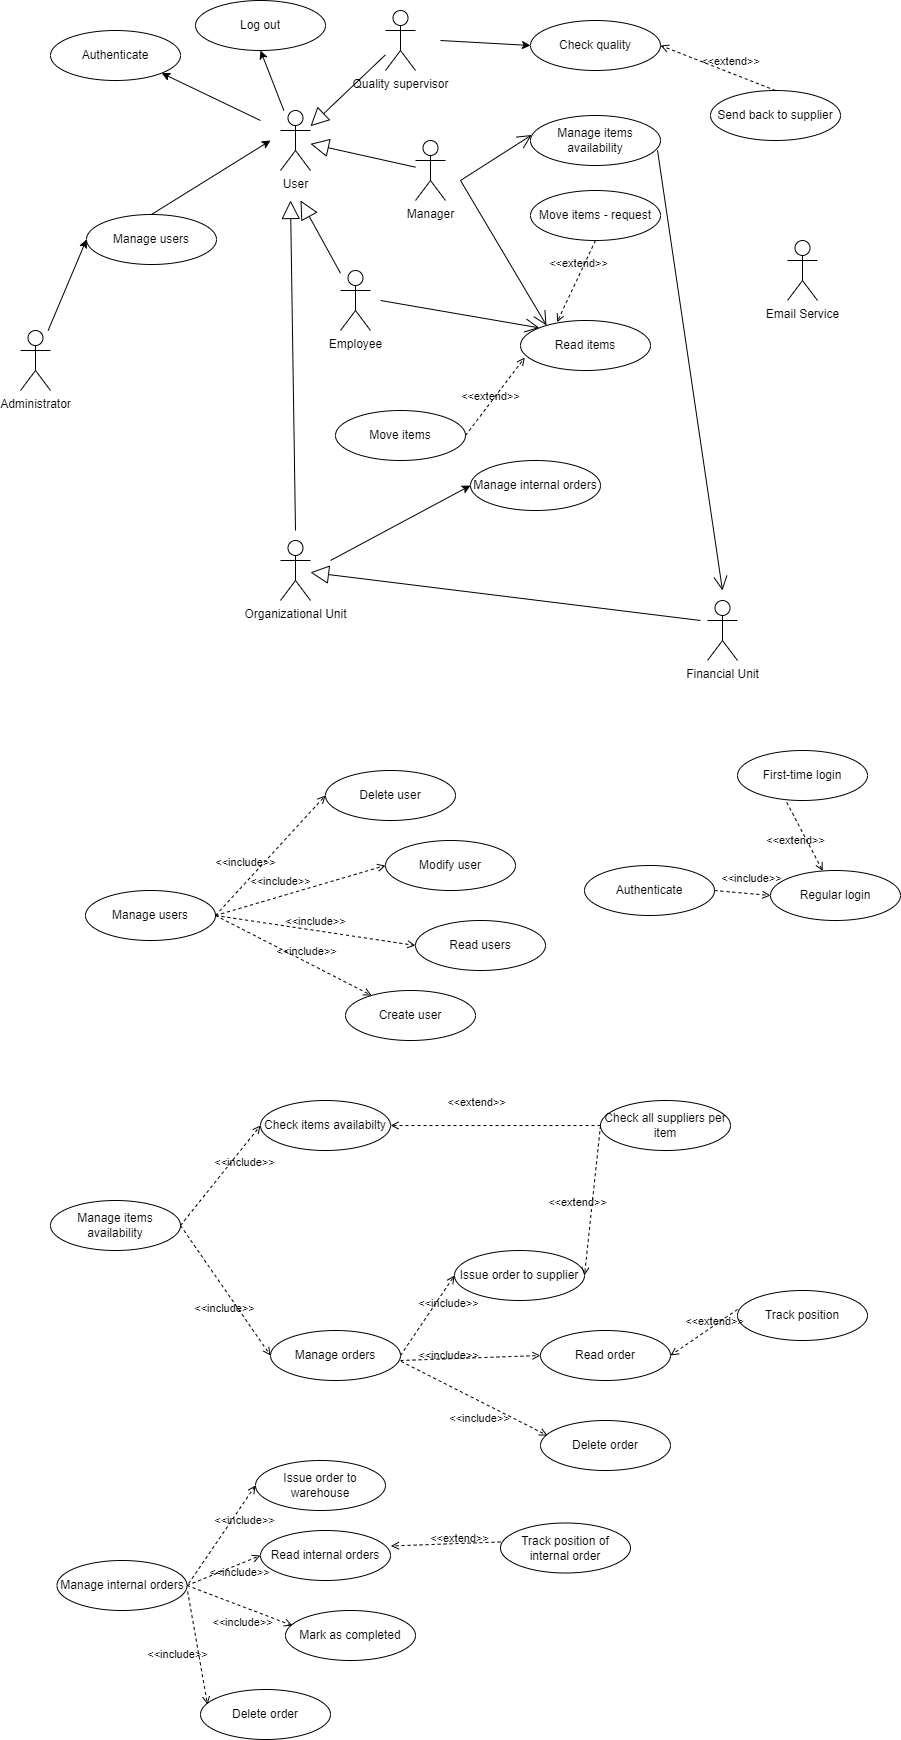

The diagram above was exported from draw.io. Its source (the exported page's mxGraphModel, read from the mxfile embedded in the PNG):
<mxGraphModel dx="2272" dy="831" grid="1" gridSize="10" guides="1" tooltips="1" connect="1" arrows="1" fold="1" page="1" pageScale="1" pageWidth="827" pageHeight="1169" math="0" shadow="0">
  <root>
    <mxCell id="0" />
    <mxCell id="1" parent="0" />
    <mxCell id="7" value="Manage users" style="ellipse;whiteSpace=wrap;html=1;" parent="1" vertex="1">
      <mxGeometry x="46" y="254" width="130" height="50" as="geometry" />
    </mxCell>
    <mxCell id="20" value="Administrator&lt;br&gt;" style="shape=umlActor;verticalLabelPosition=bottom;verticalAlign=top;html=1;outlineConnect=0;" parent="1" vertex="1">
      <mxGeometry x="-20" y="370" width="30" height="60" as="geometry" />
    </mxCell>
    <mxCell id="21" value="User&lt;br&gt;" style="shape=umlActor;verticalLabelPosition=bottom;verticalAlign=top;html=1;outlineConnect=0;" parent="1" vertex="1">
      <mxGeometry x="240" y="150" width="30" height="60" as="geometry" />
    </mxCell>
    <mxCell id="22" value="Employee" style="shape=umlActor;verticalLabelPosition=bottom;verticalAlign=top;html=1;outlineConnect=0;" parent="1" vertex="1">
      <mxGeometry x="300" y="310" width="30" height="60" as="geometry" />
    </mxCell>
    <mxCell id="24" value="" style="endArrow=classic;html=1;entryX=0;entryY=0.5;entryDx=0;entryDy=0;" parent="1" source="20" target="7" edge="1">
      <mxGeometry width="50" height="50" relative="1" as="geometry">
        <mxPoint x="135" y="430" as="sourcePoint" />
        <mxPoint x="440" y="470" as="targetPoint" />
      </mxGeometry>
    </mxCell>
    <mxCell id="26" value="" style="endArrow=block;endSize=16;endFill=0;html=1;" parent="1" source="22" edge="1">
      <mxGeometry width="160" relative="1" as="geometry">
        <mxPoint x="500" y="440" as="sourcePoint" />
        <mxPoint x="260" y="240" as="targetPoint" />
      </mxGeometry>
    </mxCell>
    <mxCell id="29" value="Manage users" style="ellipse;whiteSpace=wrap;html=1;" parent="1" vertex="1">
      <mxGeometry x="45" y="930" width="130" height="50" as="geometry" />
    </mxCell>
    <mxCell id="30" value="Create user" style="ellipse;whiteSpace=wrap;html=1;" parent="1" vertex="1">
      <mxGeometry x="305" y="1030" width="130" height="50" as="geometry" />
    </mxCell>
    <mxCell id="31" value="Read users" style="ellipse;whiteSpace=wrap;html=1;" parent="1" vertex="1">
      <mxGeometry x="375" y="960" width="130" height="50" as="geometry" />
    </mxCell>
    <mxCell id="32" value="Modify user" style="ellipse;whiteSpace=wrap;html=1;" parent="1" vertex="1">
      <mxGeometry x="345" y="880" width="130" height="50" as="geometry" />
    </mxCell>
    <mxCell id="33" value="&amp;lt;&amp;lt;include&amp;gt;&amp;gt;" style="html=1;verticalAlign=bottom;labelBackgroundColor=none;endArrow=open;endFill=0;dashed=1;exitX=1;exitY=0.5;exitDx=0;exitDy=0;" parent="1" source="29" target="30" edge="1">
      <mxGeometry x="0.1478" y="1" width="160" relative="1" as="geometry">
        <mxPoint x="285" y="970" as="sourcePoint" />
        <mxPoint x="265" y="955" as="targetPoint" />
        <mxPoint as="offset" />
      </mxGeometry>
    </mxCell>
    <mxCell id="34" value="Delete user" style="ellipse;whiteSpace=wrap;html=1;" parent="1" vertex="1">
      <mxGeometry x="285" y="810" width="130" height="50" as="geometry" />
    </mxCell>
    <mxCell id="35" value="&amp;lt;&amp;lt;include&amp;gt;&amp;gt;" style="html=1;verticalAlign=bottom;labelBackgroundColor=none;endArrow=open;endFill=0;dashed=1;entryX=0;entryY=0.5;entryDx=0;entryDy=0;" parent="1" target="31" edge="1">
      <mxGeometry width="160" relative="1" as="geometry">
        <mxPoint x="175" y="955" as="sourcePoint" />
        <mxPoint x="615" y="850" as="targetPoint" />
      </mxGeometry>
    </mxCell>
    <mxCell id="36" value="&amp;lt;&amp;lt;include&amp;gt;&amp;gt;" style="html=1;verticalAlign=bottom;labelBackgroundColor=none;endArrow=open;endFill=0;dashed=1;exitX=1;exitY=0.5;exitDx=0;exitDy=0;entryX=0;entryY=0.5;entryDx=0;entryDy=0;" parent="1" source="29" target="32" edge="1">
      <mxGeometry x="-0.219" y="6" width="160" relative="1" as="geometry">
        <mxPoint x="185" y="850" as="sourcePoint" />
        <mxPoint x="295" y="870" as="targetPoint" />
        <mxPoint as="offset" />
      </mxGeometry>
    </mxCell>
    <mxCell id="37" value="&amp;lt;&amp;lt;include&amp;gt;&amp;gt;" style="html=1;verticalAlign=bottom;labelBackgroundColor=none;endArrow=open;endFill=0;dashed=1;exitX=1;exitY=0.5;exitDx=0;exitDy=0;entryX=0;entryY=0.5;entryDx=0;entryDy=0;" parent="1" source="29" target="34" edge="1">
      <mxGeometry x="-0.3434" y="8" width="160" relative="1" as="geometry">
        <mxPoint x="125" y="910" as="sourcePoint" />
        <mxPoint x="285" y="910" as="targetPoint" />
        <mxPoint as="offset" />
      </mxGeometry>
    </mxCell>
    <mxCell id="39" value="Manager" style="shape=umlActor;verticalLabelPosition=bottom;verticalAlign=top;html=1;outlineConnect=0;" parent="1" vertex="1">
      <mxGeometry x="375" y="180" width="30" height="60" as="geometry" />
    </mxCell>
    <mxCell id="40" value="" style="endArrow=block;endSize=16;endFill=0;html=1;" parent="1" source="39" target="21" edge="1">
      <mxGeometry width="160" relative="1" as="geometry">
        <mxPoint x="470" y="260" as="sourcePoint" />
        <mxPoint x="319.9999999999999" y="260" as="targetPoint" />
      </mxGeometry>
    </mxCell>
    <mxCell id="43" value="Manage items availability" style="ellipse;whiteSpace=wrap;html=1;" parent="1" vertex="1">
      <mxGeometry x="490" y="155" width="130" height="50" as="geometry" />
    </mxCell>
    <mxCell id="45" value="" style="endArrow=open;endFill=1;endSize=12;html=1;entryX=0.009;entryY=0.39;entryDx=0;entryDy=0;entryPerimeter=0;" parent="1" target="43" edge="1">
      <mxGeometry width="160" relative="1" as="geometry">
        <mxPoint x="420" y="220" as="sourcePoint" />
        <mxPoint x="700" y="380" as="targetPoint" />
      </mxGeometry>
    </mxCell>
    <mxCell id="46" value="Manage items availability" style="ellipse;whiteSpace=wrap;html=1;" parent="1" vertex="1">
      <mxGeometry x="10" y="1240" width="130" height="50" as="geometry" />
    </mxCell>
    <mxCell id="47" value="Check items availabilty" style="ellipse;whiteSpace=wrap;html=1;" parent="1" vertex="1">
      <mxGeometry x="220" y="1140" width="130" height="50" as="geometry" />
    </mxCell>
    <mxCell id="49" value="Issue order to supplier" style="ellipse;whiteSpace=wrap;html=1;" parent="1" vertex="1">
      <mxGeometry x="414" y="1290" width="130" height="50" as="geometry" />
    </mxCell>
    <mxCell id="50" value="&amp;lt;&amp;lt;include&amp;gt;&amp;gt;" style="html=1;verticalAlign=bottom;labelBackgroundColor=none;endArrow=open;endFill=0;dashed=1;exitX=1;exitY=0.5;exitDx=0;exitDy=0;entryX=0;entryY=0.5;entryDx=0;entryDy=0;" parent="1" source="60" target="49" edge="1">
      <mxGeometry x="0.2865" y="-16" width="160" relative="1" as="geometry">
        <mxPoint x="230" y="1395" as="sourcePoint" />
        <mxPoint x="340" y="1350" as="targetPoint" />
        <mxPoint as="offset" />
      </mxGeometry>
    </mxCell>
    <mxCell id="51" value="Check all suppliers per item" style="ellipse;whiteSpace=wrap;html=1;" parent="1" vertex="1">
      <mxGeometry x="560" y="1140" width="130" height="50" as="geometry" />
    </mxCell>
    <mxCell id="52" value="&amp;lt;&amp;lt;extend&amp;gt;&amp;gt;" style="html=1;verticalAlign=bottom;labelBackgroundColor=none;endArrow=open;endFill=0;dashed=1;exitX=0;exitY=0.5;exitDx=0;exitDy=0;entryX=1;entryY=0.5;entryDx=0;entryDy=0;" parent="1" source="51" target="49" edge="1">
      <mxGeometry x="0.1765" y="-14" width="160" relative="1" as="geometry">
        <mxPoint x="360" y="1140" as="sourcePoint" />
        <mxPoint x="400" y="1295" as="targetPoint" />
        <mxPoint as="offset" />
      </mxGeometry>
    </mxCell>
    <mxCell id="54" value="&amp;lt;&amp;lt;include&amp;gt;&amp;gt;" style="html=1;verticalAlign=bottom;labelBackgroundColor=none;endArrow=open;endFill=0;dashed=1;exitX=1;exitY=0.5;exitDx=0;exitDy=0;entryX=0;entryY=0.5;entryDx=0;entryDy=0;" parent="1" source="46" target="47" edge="1">
      <mxGeometry x="0.2865" y="-16" width="160" relative="1" as="geometry">
        <mxPoint x="150" y="1275" as="sourcePoint" />
        <mxPoint x="220" y="1335" as="targetPoint" />
        <mxPoint as="offset" />
      </mxGeometry>
    </mxCell>
    <mxCell id="55" value="&amp;lt;&amp;lt;extend&amp;gt;&amp;gt;" style="html=1;verticalAlign=bottom;labelBackgroundColor=none;endArrow=open;endFill=0;dashed=1;exitX=0;exitY=0.5;exitDx=0;exitDy=0;entryX=1;entryY=0.5;entryDx=0;entryDy=0;" parent="1" source="51" target="47" edge="1">
      <mxGeometry x="0.1765" y="-14" width="160" relative="1" as="geometry">
        <mxPoint x="420.0000000000001" y="1275" as="sourcePoint" />
        <mxPoint x="350" y="1335" as="targetPoint" />
        <mxPoint as="offset" />
      </mxGeometry>
    </mxCell>
    <mxCell id="60" value="Manage orders" style="ellipse;whiteSpace=wrap;html=1;" parent="1" vertex="1">
      <mxGeometry x="230" y="1370" width="130" height="50" as="geometry" />
    </mxCell>
    <mxCell id="61" value="&amp;lt;&amp;lt;include&amp;gt;&amp;gt;" style="html=1;verticalAlign=bottom;labelBackgroundColor=none;endArrow=open;endFill=0;dashed=1;exitX=1;exitY=0.5;exitDx=0;exitDy=0;entryX=0;entryY=0.5;entryDx=0;entryDy=0;" parent="1" source="46" target="60" edge="1">
      <mxGeometry x="0.2865" y="-16" width="160" relative="1" as="geometry">
        <mxPoint x="129.99999999999966" y="1340" as="sourcePoint" />
        <mxPoint x="330" y="1425" as="targetPoint" />
        <mxPoint as="offset" />
      </mxGeometry>
    </mxCell>
    <mxCell id="69" value="Track position" style="ellipse;whiteSpace=wrap;html=1;" parent="1" vertex="1">
      <mxGeometry x="697" y="1330" width="130" height="50" as="geometry" />
    </mxCell>
    <mxCell id="73" value="Delete order" style="ellipse;whiteSpace=wrap;html=1;" parent="1" vertex="1">
      <mxGeometry x="500" y="1460" width="130" height="50" as="geometry" />
    </mxCell>
    <mxCell id="74" value="&amp;lt;&amp;lt;include&amp;gt;&amp;gt;" style="html=1;verticalAlign=bottom;labelBackgroundColor=none;endArrow=open;endFill=0;dashed=1;exitX=1.005;exitY=0.619;exitDx=0;exitDy=0;entryX=0.054;entryY=0.301;entryDx=0;entryDy=0;exitPerimeter=0;entryPerimeter=0;" parent="1" source="60" target="73" edge="1">
      <mxGeometry x="0.2185" y="-23" width="160" relative="1" as="geometry">
        <mxPoint x="365.31999999999994" y="1414.35" as="sourcePoint" />
        <mxPoint x="477.53" y="1425" as="targetPoint" />
        <mxPoint as="offset" />
      </mxGeometry>
    </mxCell>
    <mxCell id="77" value="Read order" style="ellipse;whiteSpace=wrap;html=1;" parent="1" vertex="1">
      <mxGeometry x="500" y="1370" width="130" height="50" as="geometry" />
    </mxCell>
    <mxCell id="78" value="&amp;lt;&amp;lt;include&amp;gt;&amp;gt;" style="html=1;verticalAlign=bottom;labelBackgroundColor=none;endArrow=open;endFill=0;dashed=1;entryX=0;entryY=0.5;entryDx=0;entryDy=0;" parent="1" target="77" edge="1">
      <mxGeometry x="-0.3139" y="-6" width="160" relative="1" as="geometry">
        <mxPoint x="360" y="1400" as="sourcePoint" />
        <mxPoint x="262.1112205958712" y="1094.9794848778765" as="targetPoint" />
        <mxPoint as="offset" />
      </mxGeometry>
    </mxCell>
    <mxCell id="80" value="&amp;lt;&amp;lt;extend&amp;gt;&amp;gt;" style="html=1;verticalAlign=bottom;labelBackgroundColor=none;endArrow=open;endFill=0;dashed=1;exitX=0;exitY=0.379;exitDx=0;exitDy=0;entryX=1;entryY=0.5;entryDx=0;entryDy=0;exitPerimeter=0;" parent="1" source="69" target="77" edge="1">
      <mxGeometry x="-0.2429" y="4" width="160" relative="1" as="geometry">
        <mxPoint x="570" y="1175" as="sourcePoint" />
        <mxPoint x="553.9999999999989" y="1325" as="targetPoint" />
        <mxPoint as="offset" />
      </mxGeometry>
    </mxCell>
    <mxCell id="81" value="Authenticate" style="ellipse;whiteSpace=wrap;html=1;" parent="1" vertex="1">
      <mxGeometry x="544" y="905" width="130" height="50" as="geometry" />
    </mxCell>
    <mxCell id="82" value="First-time login" style="ellipse;whiteSpace=wrap;html=1;" parent="1" vertex="1">
      <mxGeometry x="697" y="790" width="130" height="50" as="geometry" />
    </mxCell>
    <mxCell id="83" value="Regular login" style="ellipse;whiteSpace=wrap;html=1;" parent="1" vertex="1">
      <mxGeometry x="730" y="910" width="130" height="50" as="geometry" />
    </mxCell>
    <mxCell id="85" value="&amp;lt;&amp;lt;include&amp;gt;&amp;gt;" style="html=1;verticalAlign=bottom;labelBackgroundColor=none;endArrow=open;endFill=0;dashed=1;exitX=1;exitY=0.5;exitDx=0;exitDy=0;entryX=0;entryY=0.5;entryDx=0;entryDy=0;" parent="1" source="81" target="83" edge="1">
      <mxGeometry x="0.3064" y="6" width="160" relative="1" as="geometry">
        <mxPoint x="664.9619407771256" y="922.3223304703363" as="sourcePoint" />
        <mxPoint x="753.9999999999998" y="880" as="targetPoint" />
        <mxPoint as="offset" />
      </mxGeometry>
    </mxCell>
    <mxCell id="86" value="Quality supervisor" style="shape=umlActor;verticalLabelPosition=bottom;verticalAlign=top;html=1;outlineConnect=0;" vertex="1" parent="1">
      <mxGeometry x="345" y="50" width="30" height="60" as="geometry" />
    </mxCell>
    <mxCell id="87" value="" style="endArrow=block;endSize=16;endFill=0;html=1;" edge="1" parent="1" source="86" target="21">
      <mxGeometry width="160" relative="1" as="geometry">
        <mxPoint x="510" y="450" as="sourcePoint" />
        <mxPoint x="270" y="110" as="targetPoint" />
      </mxGeometry>
    </mxCell>
    <mxCell id="91" value="Check quality" style="ellipse;whiteSpace=wrap;html=1;" vertex="1" parent="1">
      <mxGeometry x="490" y="60.00000000000001" width="130" height="50" as="geometry" />
    </mxCell>
    <mxCell id="92" value="" style="endArrow=classic;html=1;entryX=0;entryY=0.5;entryDx=0;entryDy=0;" edge="1" parent="1" target="91">
      <mxGeometry width="50" height="50" relative="1" as="geometry">
        <mxPoint x="400" y="80" as="sourcePoint" />
        <mxPoint x="519.9999999999998" y="80" as="targetPoint" />
      </mxGeometry>
    </mxCell>
    <mxCell id="94" value="Send back to supplier" style="ellipse;whiteSpace=wrap;html=1;" vertex="1" parent="1">
      <mxGeometry x="670" y="130" width="130" height="50" as="geometry" />
    </mxCell>
    <mxCell id="95" value="&amp;lt;&amp;lt;extend&amp;gt;&amp;gt;" style="html=1;verticalAlign=bottom;labelBackgroundColor=none;endArrow=open;endFill=0;dashed=1;exitX=0.5;exitY=0;exitDx=0;exitDy=0;entryX=1;entryY=0.5;entryDx=0;entryDy=0;" edge="1" parent="1" source="94" target="91">
      <mxGeometry x="-0.2033" y="-2" width="160" relative="1" as="geometry">
        <mxPoint x="440" y="270.31" as="sourcePoint" />
        <mxPoint x="424.00000000000273" y="420.31" as="targetPoint" />
        <mxPoint as="offset" />
      </mxGeometry>
    </mxCell>
    <mxCell id="96" value="Manage internal orders" style="ellipse;whiteSpace=wrap;html=1;" vertex="1" parent="1">
      <mxGeometry x="430" y="500" width="130" height="50" as="geometry" />
    </mxCell>
    <mxCell id="98" value="Organizational Unit&lt;br&gt;" style="shape=umlActor;verticalLabelPosition=bottom;verticalAlign=top;html=1;outlineConnect=0;" vertex="1" parent="1">
      <mxGeometry x="240" y="580" width="30" height="60" as="geometry" />
    </mxCell>
    <mxCell id="99" value="" style="endArrow=classic;html=1;entryX=0;entryY=0.5;entryDx=0;entryDy=0;" edge="1" parent="1" target="96">
      <mxGeometry width="50" height="50" relative="1" as="geometry">
        <mxPoint x="290" y="600" as="sourcePoint" />
        <mxPoint x="369.9999999999998" y="540.0000000000001" as="targetPoint" />
      </mxGeometry>
    </mxCell>
    <mxCell id="104" value="" style="endArrow=block;endSize=16;endFill=0;html=1;" edge="1" parent="1">
      <mxGeometry width="160" relative="1" as="geometry">
        <mxPoint x="255" y="570" as="sourcePoint" />
        <mxPoint x="250" y="240" as="targetPoint" />
      </mxGeometry>
    </mxCell>
    <mxCell id="107" value="Manage internal orders" style="ellipse;whiteSpace=wrap;html=1;" vertex="1" parent="1">
      <mxGeometry x="16.5" y="1600" width="130" height="50" as="geometry" />
    </mxCell>
    <mxCell id="108" value="Issue order to warehouse" style="ellipse;whiteSpace=wrap;html=1;" vertex="1" parent="1">
      <mxGeometry x="215" y="1500" width="130" height="50" as="geometry" />
    </mxCell>
    <mxCell id="109" value="&amp;lt;&amp;lt;include&amp;gt;&amp;gt;" style="html=1;verticalAlign=bottom;labelBackgroundColor=none;endArrow=open;endFill=0;dashed=1;exitX=1.013;exitY=0.46;exitDx=0;exitDy=0;entryX=0;entryY=0.5;entryDx=0;entryDy=0;exitPerimeter=0;" edge="1" parent="1" target="108" source="107">
      <mxGeometry x="0.2865" y="-16" width="160" relative="1" as="geometry">
        <mxPoint x="146.5" y="1610" as="sourcePoint" />
        <mxPoint x="126.5" y="1580" as="targetPoint" />
        <mxPoint as="offset" />
      </mxGeometry>
    </mxCell>
    <mxCell id="111" value="Delete order" style="ellipse;whiteSpace=wrap;html=1;" vertex="1" parent="1">
      <mxGeometry x="160" y="1729" width="130" height="50" as="geometry" />
    </mxCell>
    <mxCell id="112" value="&amp;lt;&amp;lt;include&amp;gt;&amp;gt;" style="html=1;verticalAlign=bottom;labelBackgroundColor=none;endArrow=open;endFill=0;dashed=1;exitX=1.005;exitY=0.619;exitDx=0;exitDy=0;entryX=0.054;entryY=0.301;entryDx=0;entryDy=0;exitPerimeter=0;entryPerimeter=0;" edge="1" parent="1" target="111">
      <mxGeometry x="0.2185" y="-23" width="160" relative="1" as="geometry">
        <mxPoint x="147.1500000000001" y="1630.95" as="sourcePoint" />
        <mxPoint x="264.03" y="1655" as="targetPoint" />
        <mxPoint as="offset" />
      </mxGeometry>
    </mxCell>
    <mxCell id="117" value="Read internal orders" style="ellipse;whiteSpace=wrap;html=1;" vertex="1" parent="1">
      <mxGeometry x="220" y="1570" width="130" height="50" as="geometry" />
    </mxCell>
    <mxCell id="118" value="&amp;lt;&amp;lt;include&amp;gt;&amp;gt;" style="html=1;verticalAlign=bottom;labelBackgroundColor=none;endArrow=open;endFill=0;dashed=1;exitX=1;exitY=0.5;exitDx=0;exitDy=0;entryX=0;entryY=0.5;entryDx=0;entryDy=0;" edge="1" parent="1" target="117" source="107">
      <mxGeometry x="0.2865" y="-16" width="160" relative="1" as="geometry">
        <mxPoint x="151.5" y="1680" as="sourcePoint" />
        <mxPoint x="131.5" y="1650" as="targetPoint" />
        <mxPoint as="offset" />
      </mxGeometry>
    </mxCell>
    <mxCell id="119" value="Track position of internal order" style="ellipse;whiteSpace=wrap;html=1;" vertex="1" parent="1">
      <mxGeometry x="460" y="1562.5" width="130" height="50" as="geometry" />
    </mxCell>
    <mxCell id="120" value="&amp;lt;&amp;lt;extend&amp;gt;&amp;gt;" style="html=1;verticalAlign=bottom;labelBackgroundColor=none;endArrow=open;endFill=0;dashed=1;exitX=0;exitY=0.379;exitDx=0;exitDy=0;entryX=1.003;entryY=0.31;entryDx=0;entryDy=0;exitPerimeter=0;entryPerimeter=0;" edge="1" parent="1" source="119" target="117">
      <mxGeometry x="-0.2429" y="4" width="160" relative="1" as="geometry">
        <mxPoint x="333" y="1407.5" as="sourcePoint" />
        <mxPoint x="393" y="1627.5" as="targetPoint" />
        <mxPoint as="offset" />
      </mxGeometry>
    </mxCell>
    <mxCell id="125" value="Mark as completed" style="ellipse;whiteSpace=wrap;html=1;" vertex="1" parent="1">
      <mxGeometry x="245" y="1650" width="130" height="50" as="geometry" />
    </mxCell>
    <mxCell id="126" value="&amp;lt;&amp;lt;include&amp;gt;&amp;gt;" style="html=1;verticalAlign=bottom;labelBackgroundColor=none;endArrow=open;endFill=0;dashed=1;exitX=1;exitY=0.5;exitDx=0;exitDy=0;entryX=0.054;entryY=0.301;entryDx=0;entryDy=0;entryPerimeter=0;" edge="1" parent="1" target="125" source="107">
      <mxGeometry x="0.2185" y="-23" width="160" relative="1" as="geometry">
        <mxPoint x="297.1500000000003" y="1612.5" as="sourcePoint" />
        <mxPoint x="414.03" y="1636.55" as="targetPoint" />
        <mxPoint as="offset" />
      </mxGeometry>
    </mxCell>
    <mxCell id="129" value="Move items" style="ellipse;whiteSpace=wrap;html=1;" vertex="1" parent="1">
      <mxGeometry x="295" y="450" width="130" height="50" as="geometry" />
    </mxCell>
    <mxCell id="131" value="Read items" style="ellipse;whiteSpace=wrap;html=1;" vertex="1" parent="1">
      <mxGeometry x="480" y="360" width="130" height="50" as="geometry" />
    </mxCell>
    <mxCell id="134" value="" style="endArrow=open;endFill=1;endSize=12;html=1;entryX=0.2;entryY=0.099;entryDx=0;entryDy=0;entryPerimeter=0;" edge="1" parent="1" target="131">
      <mxGeometry width="160" relative="1" as="geometry">
        <mxPoint x="420" y="220" as="sourcePoint" />
        <mxPoint x="541.1700000000001" y="239.5" as="targetPoint" />
      </mxGeometry>
    </mxCell>
    <mxCell id="135" value="" style="endArrow=open;endFill=1;endSize=12;html=1;entryX=0;entryY=0;entryDx=0;entryDy=0;" edge="1" parent="1" target="131">
      <mxGeometry width="160" relative="1" as="geometry">
        <mxPoint x="340" y="340" as="sourcePoint" />
        <mxPoint x="460" y="340" as="targetPoint" />
      </mxGeometry>
    </mxCell>
    <mxCell id="136" value="Financial Unit" style="shape=umlActor;verticalLabelPosition=bottom;verticalAlign=top;html=1;outlineConnect=0;" vertex="1" parent="1">
      <mxGeometry x="667" y="640" width="30" height="60" as="geometry" />
    </mxCell>
    <mxCell id="138" value="" style="endArrow=block;endSize=16;endFill=0;html=1;" edge="1" parent="1" target="98">
      <mxGeometry width="160" relative="1" as="geometry">
        <mxPoint x="660" y="660" as="sourcePoint" />
        <mxPoint x="605" y="600" as="targetPoint" />
      </mxGeometry>
    </mxCell>
    <mxCell id="139" value="" style="endArrow=open;endFill=1;endSize=12;html=1;exitX=0.977;exitY=0.696;exitDx=0;exitDy=0;exitPerimeter=0;" edge="1" parent="1" source="43">
      <mxGeometry width="160" relative="1" as="geometry">
        <mxPoint x="720" y="260" as="sourcePoint" />
        <mxPoint x="682" y="630" as="targetPoint" />
        <Array as="points" />
      </mxGeometry>
    </mxCell>
    <mxCell id="140" value="Move items - request" style="ellipse;whiteSpace=wrap;html=1;" vertex="1" parent="1">
      <mxGeometry x="490" y="230" width="130" height="50" as="geometry" />
    </mxCell>
    <mxCell id="142" value="" style="endArrow=classic;html=1;exitX=0.5;exitY=0;exitDx=0;exitDy=0;" edge="1" parent="1" source="7">
      <mxGeometry width="50" height="50" relative="1" as="geometry">
        <mxPoint x="102.5" y="260" as="sourcePoint" />
        <mxPoint x="230" y="180" as="targetPoint" />
      </mxGeometry>
    </mxCell>
    <mxCell id="143" value="&amp;lt;&amp;lt;extend&amp;gt;&amp;gt;" style="html=1;verticalAlign=bottom;labelBackgroundColor=none;endArrow=open;endFill=0;dashed=1;exitX=0.5;exitY=1;exitDx=0;exitDy=0;entryX=0.281;entryY=0.034;entryDx=0;entryDy=0;entryPerimeter=0;" edge="1" parent="1" source="140" target="131">
      <mxGeometry x="-0.2033" y="-2" width="160" relative="1" as="geometry">
        <mxPoint x="745" y="140" as="sourcePoint" />
        <mxPoint x="630" y="95" as="targetPoint" />
        <mxPoint as="offset" />
      </mxGeometry>
    </mxCell>
    <mxCell id="144" value="&amp;lt;&amp;lt;extend&amp;gt;&amp;gt;" style="html=1;verticalAlign=bottom;labelBackgroundColor=none;endArrow=open;endFill=0;dashed=1;exitX=1;exitY=0.5;exitDx=0;exitDy=0;entryX=0.033;entryY=0.741;entryDx=0;entryDy=0;entryPerimeter=0;" edge="1" parent="1" source="129" target="131">
      <mxGeometry x="-0.2033" y="-2" width="160" relative="1" as="geometry">
        <mxPoint x="565" y="290" as="sourcePoint" />
        <mxPoint x="565" y="430" as="targetPoint" />
        <mxPoint as="offset" />
      </mxGeometry>
    </mxCell>
    <mxCell id="151" value="" style="endArrow=classic;html=1;entryX=0.5;entryY=1;entryDx=0;entryDy=0;" edge="1" parent="1" source="21" target="153">
      <mxGeometry width="50" height="50" relative="1" as="geometry">
        <mxPoint x="240" y="140" as="sourcePoint" />
        <mxPoint x="210" y="100" as="targetPoint" />
      </mxGeometry>
    </mxCell>
    <mxCell id="152" value="&amp;lt;&amp;lt;extend&amp;gt;&amp;gt;" style="html=1;verticalAlign=bottom;labelBackgroundColor=none;endArrow=open;endFill=0;dashed=1;exitX=0.379;exitY=1.037;exitDx=0;exitDy=0;exitPerimeter=0;" edge="1" parent="1" source="82" target="83">
      <mxGeometry x="0.1765" y="-14" width="160" relative="1" as="geometry">
        <mxPoint x="1030.0000000000018" y="854.5699999999999" as="sourcePoint" />
        <mxPoint x="840" y="855" as="targetPoint" />
        <mxPoint as="offset" />
      </mxGeometry>
    </mxCell>
    <mxCell id="153" value="Log out" style="ellipse;whiteSpace=wrap;html=1;" vertex="1" parent="1">
      <mxGeometry x="155" y="40" width="130" height="50" as="geometry" />
    </mxCell>
    <mxCell id="154" value="Authenticate" style="ellipse;whiteSpace=wrap;html=1;" vertex="1" parent="1">
      <mxGeometry x="10" y="70" width="130" height="50" as="geometry" />
    </mxCell>
    <mxCell id="155" value="" style="endArrow=classic;html=1;entryX=1;entryY=1;entryDx=0;entryDy=0;" edge="1" parent="1" target="154">
      <mxGeometry width="50" height="50" relative="1" as="geometry">
        <mxPoint x="220" y="160" as="sourcePoint" />
        <mxPoint x="80" y="120" as="targetPoint" />
      </mxGeometry>
    </mxCell>
    <mxCell id="158" value="Email Service" style="shape=umlActor;verticalLabelPosition=bottom;verticalAlign=top;html=1;outlineConnect=0;" vertex="1" parent="1">
      <mxGeometry x="747" y="280" width="30" height="60" as="geometry" />
    </mxCell>
  </root>
</mxGraphModel>